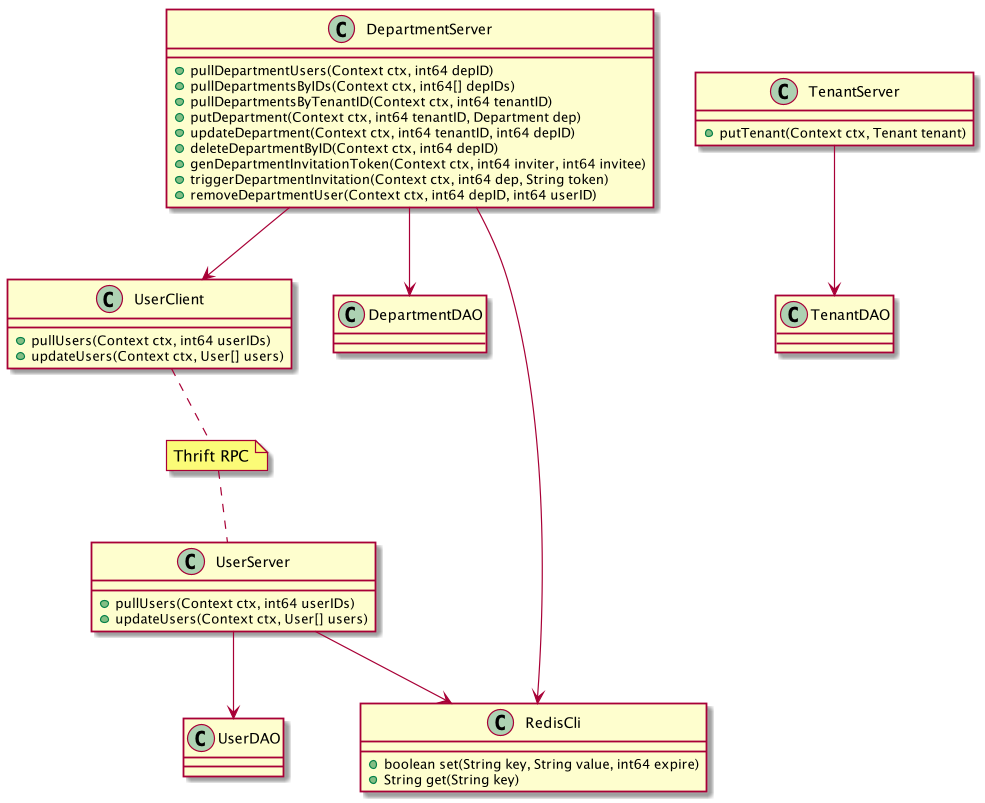

The diagram above was rendered by PlantUML. Its source (embedded in the PNG):
@startuml

class DepartmentServer {
    + pullDepartmentUsers(Context ctx, int64 depID)
    + pullDepartmentsByIDs(Context ctx, int64[] depIDs)
    + pullDepartmentsByTenantID(Context ctx, int64 tenantID)
    + putDepartment(Context ctx, int64 tenantID, Department dep)
    + updateDepartment(Context ctx, int64 tenantID, int64 depID)
    + deleteDepartmentByID(Context ctx, int64 depID)
    + genDepartmentInvitationToken(Context ctx, int64 inviter, int64 invitee)
    + triggerDepartmentInvitation(Context ctx, int64 dep, String token)
    + removeDepartmentUser(Context ctx, int64 depID, int64 userID)
}

DepartmentServer --> UserClient
DepartmentServer --> DepartmentDAO
DepartmentServer --> RedisCli

class TenantServer {
    + putTenant(Context ctx, Tenant tenant)
}

TenantServer --> TenantDAO

class UserClient {
    + pullUsers(Context ctx, int64 userIDs)
    + updateUsers(Context ctx, User[] users)
}

note "Thrift RPC" as n1
UserClient ..n1
n1.. UserServer

class UserServer {
    + pullUsers(Context ctx, int64 userIDs)
    + updateUsers(Context ctx, User[] users)
}

UserServer --> UserDAO
UserServer --> RedisCli

class UserDAO {}
class DepartmentDAO {}

class RedisCli {
    + boolean set(String key, String value, int64 expire)
    + String get(String key)
}

@enduml